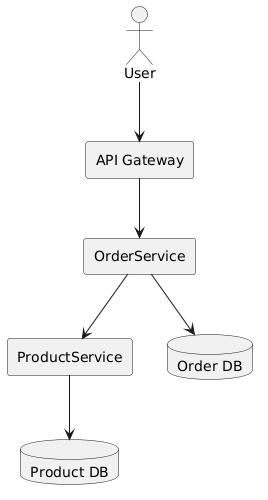

The diagram above was rendered by PlantUML. Its source (embedded in the PNG):
@startuml
actor User
rectangle "API Gateway" as Gateway
rectangle "OrderService" as Order
rectangle "ProductService" as Product
database "Order DB" as OrderDB
database "Product DB" as ProductDB

User --> Gateway
Gateway --> Order
Order --> OrderDB
Order --> Product
Product --> ProductDB
@enduml